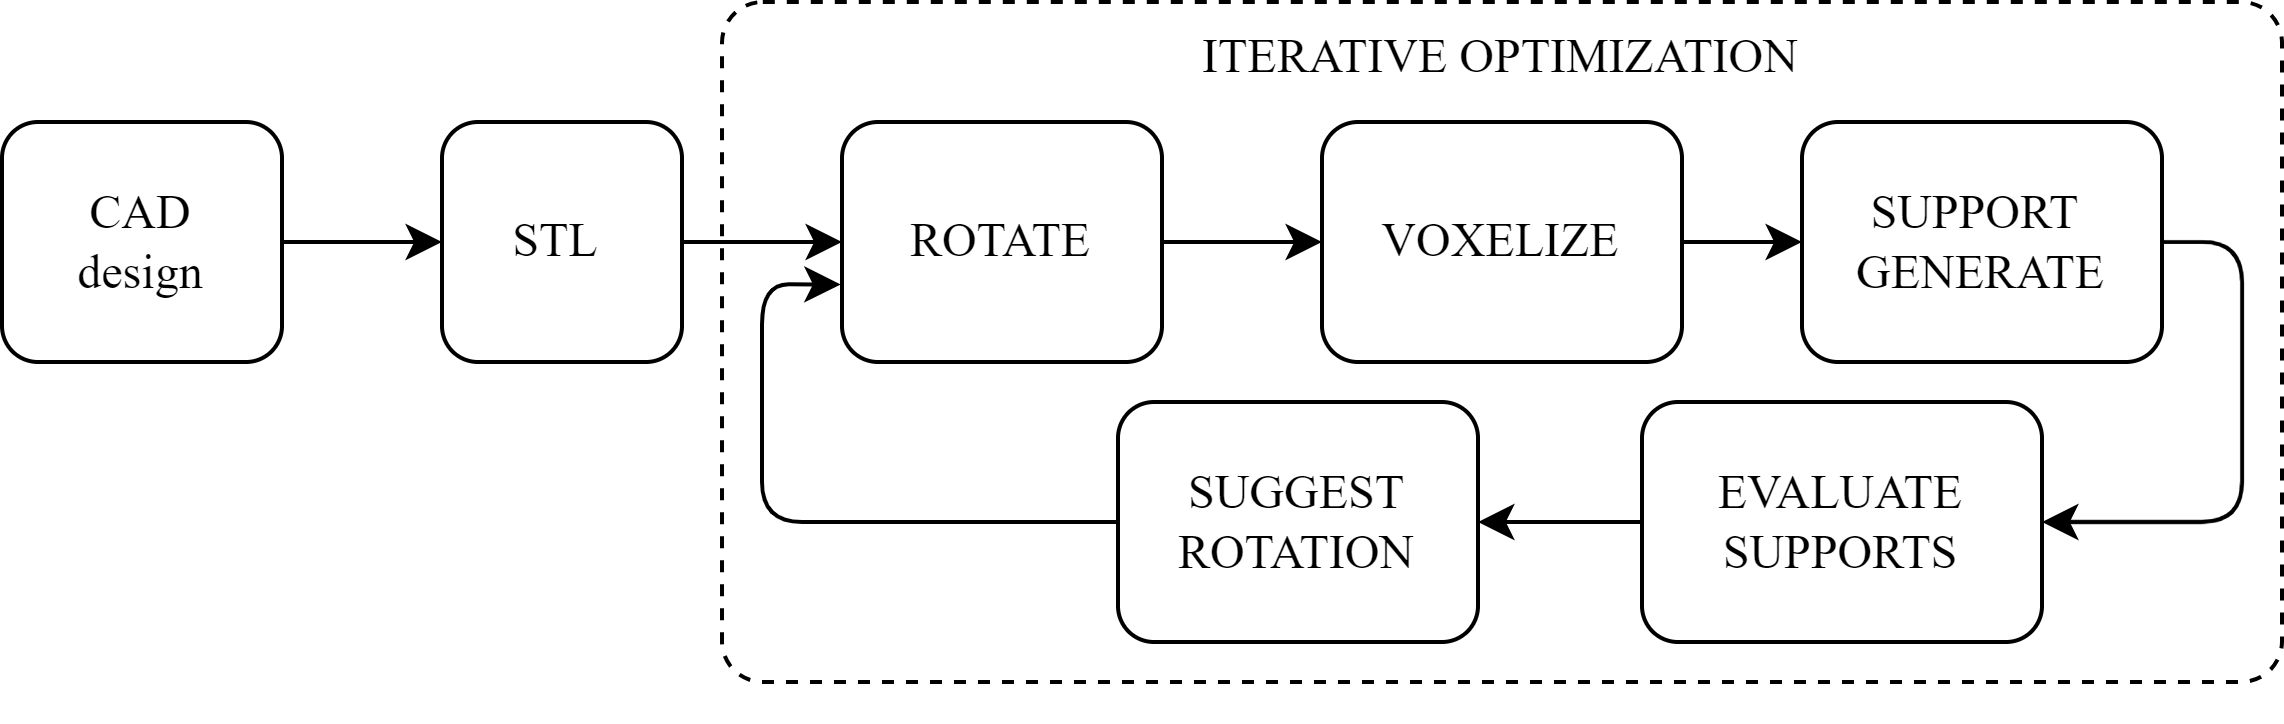

The diagram above was exported from draw.io. Its source (the exported page's mxGraphModel, read from the mxfile embedded in the PNG):
<mxGraphModel dx="1024" dy="549" grid="1" gridSize="10" guides="1" tooltips="1" connect="1" arrows="1" fold="1" page="1" pageScale="1" pageWidth="827" pageHeight="1169" math="0" shadow="0">
  <root>
    <mxCell id="0" />
    <mxCell id="1" parent="0" />
    <mxCell id="vkNzKVRSG2_qt7ln2rpq-8" value="ITERATIVE OPTIMIZATION" style="rounded=1;whiteSpace=wrap;html=1;arcSize=6;verticalAlign=top;fontFamily=Times New Roman;strokeColor=#000000;dashed=1;" vertex="1" parent="1">
      <mxGeometry x="190" y="10" width="390" height="170" as="geometry" />
    </mxCell>
    <mxCell id="vkNzKVRSG2_qt7ln2rpq-11" value="" style="group;fontFamily=Times New Roman;" vertex="1" connectable="0" parent="1">
      <mxGeometry x="10" y="30" width="570" height="160" as="geometry" />
    </mxCell>
    <mxCell id="S_7-efMBnR_kWzVphuDj-1" value="CAD&lt;br&gt;design" style="rounded=1;whiteSpace=wrap;html=1;fontFamily=Times New Roman;" parent="vkNzKVRSG2_qt7ln2rpq-11" vertex="1">
      <mxGeometry y="10" width="70" height="60" as="geometry" />
    </mxCell>
    <mxCell id="IIWOretUkINQSwrZmsNc-2" value="STL&amp;nbsp;" style="whiteSpace=wrap;html=1;fontFamily=Times New Roman;rounded=1;" parent="vkNzKVRSG2_qt7ln2rpq-11" vertex="1">
      <mxGeometry x="110" y="10" width="60" height="60" as="geometry" />
    </mxCell>
    <mxCell id="IIWOretUkINQSwrZmsNc-3" value="" style="edgeStyle=orthogonalEdgeStyle;rounded=0;orthogonalLoop=1;jettySize=auto;html=1;" parent="vkNzKVRSG2_qt7ln2rpq-11" source="S_7-efMBnR_kWzVphuDj-1" target="IIWOretUkINQSwrZmsNc-2" edge="1">
      <mxGeometry relative="1" as="geometry" />
    </mxCell>
    <mxCell id="IIWOretUkINQSwrZmsNc-4" value="ROTATE" style="whiteSpace=wrap;html=1;fontFamily=Times New Roman;rounded=1;" parent="vkNzKVRSG2_qt7ln2rpq-11" vertex="1">
      <mxGeometry x="210" y="10" width="80" height="60" as="geometry" />
    </mxCell>
    <mxCell id="IIWOretUkINQSwrZmsNc-5" value="" style="edgeStyle=orthogonalEdgeStyle;rounded=0;orthogonalLoop=1;jettySize=auto;html=1;" parent="vkNzKVRSG2_qt7ln2rpq-11" source="IIWOretUkINQSwrZmsNc-2" target="IIWOretUkINQSwrZmsNc-4" edge="1">
      <mxGeometry relative="1" as="geometry" />
    </mxCell>
    <mxCell id="IIWOretUkINQSwrZmsNc-6" value="VOXELIZE" style="whiteSpace=wrap;html=1;fontFamily=Times New Roman;rounded=1;" parent="vkNzKVRSG2_qt7ln2rpq-11" vertex="1">
      <mxGeometry x="330" y="10" width="90" height="60" as="geometry" />
    </mxCell>
    <mxCell id="IIWOretUkINQSwrZmsNc-7" value="" style="edgeStyle=orthogonalEdgeStyle;rounded=0;orthogonalLoop=1;jettySize=auto;html=1;" parent="vkNzKVRSG2_qt7ln2rpq-11" source="IIWOretUkINQSwrZmsNc-4" target="IIWOretUkINQSwrZmsNc-6" edge="1">
      <mxGeometry relative="1" as="geometry" />
    </mxCell>
    <mxCell id="vkNzKVRSG2_qt7ln2rpq-4" value="" style="edgeStyle=orthogonalEdgeStyle;rounded=1;orthogonalLoop=1;jettySize=auto;html=1;entryX=-0.004;entryY=0.677;entryDx=0;entryDy=0;entryPerimeter=0;" edge="1" parent="vkNzKVRSG2_qt7ln2rpq-11" source="vkNzKVRSG2_qt7ln2rpq-6" target="IIWOretUkINQSwrZmsNc-4">
      <mxGeometry relative="1" as="geometry">
        <mxPoint x="520" y="40.00000000000003" as="sourcePoint" />
        <mxPoint x="250" y="110" as="targetPoint" />
        <Array as="points">
          <mxPoint x="190" y="51" />
        </Array>
      </mxGeometry>
    </mxCell>
    <mxCell id="vkNzKVRSG2_qt7ln2rpq-1" value="SUPPORT&amp;nbsp; GENERATE" style="whiteSpace=wrap;html=1;fontFamily=Times New Roman;rounded=1;" vertex="1" parent="vkNzKVRSG2_qt7ln2rpq-11">
      <mxGeometry x="450" y="10" width="90" height="60" as="geometry" />
    </mxCell>
    <mxCell id="vkNzKVRSG2_qt7ln2rpq-2" value="" style="edgeStyle=orthogonalEdgeStyle;rounded=0;orthogonalLoop=1;jettySize=auto;html=1;" edge="1" parent="vkNzKVRSG2_qt7ln2rpq-11" source="IIWOretUkINQSwrZmsNc-6" target="vkNzKVRSG2_qt7ln2rpq-1">
      <mxGeometry relative="1" as="geometry" />
    </mxCell>
    <mxCell id="vkNzKVRSG2_qt7ln2rpq-6" value="SUGGEST ROTATION" style="whiteSpace=wrap;html=1;fontFamily=Times New Roman;rounded=1;" vertex="1" parent="vkNzKVRSG2_qt7ln2rpq-11">
      <mxGeometry x="279" y="80" width="90" height="60" as="geometry" />
    </mxCell>
    <mxCell id="vkNzKVRSG2_qt7ln2rpq-10" value="" style="edgeStyle=orthogonalEdgeStyle;rounded=1;orthogonalLoop=1;jettySize=auto;html=1;entryX=1;entryY=0.5;entryDx=0;entryDy=0;" edge="1" parent="vkNzKVRSG2_qt7ln2rpq-11" target="vkNzKVRSG2_qt7ln2rpq-9">
      <mxGeometry relative="1" as="geometry">
        <mxPoint x="540" y="40" as="sourcePoint" />
        <mxPoint x="369" y="110" as="targetPoint" />
        <Array as="points">
          <mxPoint x="560" y="40" />
          <mxPoint x="560" y="110" />
        </Array>
      </mxGeometry>
    </mxCell>
    <mxCell id="vkNzKVRSG2_qt7ln2rpq-9" value="EVALUATE SUPPORTS" style="whiteSpace=wrap;html=1;fontFamily=Times New Roman;rounded=1;" vertex="1" parent="vkNzKVRSG2_qt7ln2rpq-11">
      <mxGeometry x="410" y="80" width="100" height="60" as="geometry" />
    </mxCell>
    <mxCell id="vkNzKVRSG2_qt7ln2rpq-7" value="" style="edgeStyle=orthogonalEdgeStyle;rounded=1;orthogonalLoop=1;jettySize=auto;html=1;entryX=1;entryY=0.5;entryDx=0;entryDy=0;" edge="1" parent="vkNzKVRSG2_qt7ln2rpq-11" source="vkNzKVRSG2_qt7ln2rpq-9" target="vkNzKVRSG2_qt7ln2rpq-6">
      <mxGeometry relative="1" as="geometry">
        <mxPoint x="540" y="40" as="sourcePoint" />
        <mxPoint x="210" y="51" as="targetPoint" />
        <Array as="points" />
      </mxGeometry>
    </mxCell>
  </root>
</mxGraphModel>